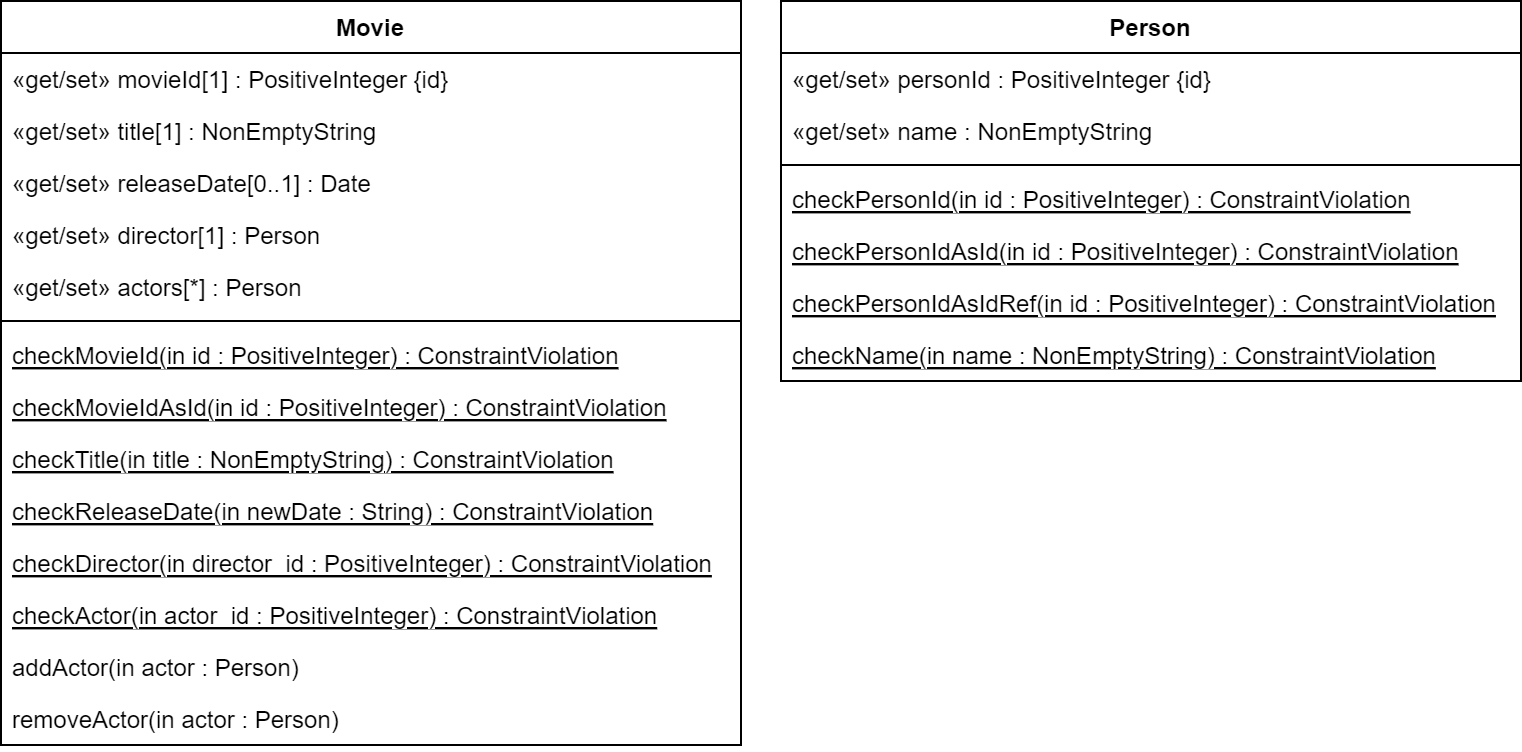

The diagram above was exported from draw.io. Its source (the exported page's mxGraphModel, read from the mxfile embedded in the PNG):
<mxGraphModel dx="472" dy="754" grid="1" gridSize="10" guides="1" tooltips="1" connect="1" arrows="1" fold="1" page="1" pageScale="1" pageWidth="827" pageHeight="1169" math="0" shadow="0">
  <root>
    <mxCell id="0" />
    <mxCell id="1" parent="0" />
    <mxCell id="woLH1raHAGCr-jE1cFck-1" value="Movie&#10;" style="swimlane;fontStyle=1;align=center;verticalAlign=top;childLayout=stackLayout;horizontal=1;startSize=26;horizontalStack=0;resizeParent=1;resizeParentMax=0;resizeLast=0;collapsible=1;marginBottom=0;" parent="1" vertex="1">
      <mxGeometry x="40" y="200" width="370" height="372" as="geometry" />
    </mxCell>
    <mxCell id="woLH1raHAGCr-jE1cFck-5" value="«get/set» movieId[1] : PositiveInteger {id}" style="text;strokeColor=none;fillColor=none;align=left;verticalAlign=top;spacingLeft=4;spacingRight=4;overflow=hidden;rotatable=0;points=[[0,0.5],[1,0.5]];portConstraint=eastwest;" parent="woLH1raHAGCr-jE1cFck-1" vertex="1">
      <mxGeometry y="26" width="370" height="26" as="geometry" />
    </mxCell>
    <mxCell id="woLH1raHAGCr-jE1cFck-6" value="«get/set» title[1] : NonEmptyString" style="text;strokeColor=none;fillColor=none;align=left;verticalAlign=top;spacingLeft=4;spacingRight=4;overflow=hidden;rotatable=0;points=[[0,0.5],[1,0.5]];portConstraint=eastwest;" parent="woLH1raHAGCr-jE1cFck-1" vertex="1">
      <mxGeometry y="52" width="370" height="26" as="geometry" />
    </mxCell>
    <mxCell id="woLH1raHAGCr-jE1cFck-8" value="«get/set» releaseDate[0..1] : Date" style="text;strokeColor=none;fillColor=none;align=left;verticalAlign=top;spacingLeft=4;spacingRight=4;overflow=hidden;rotatable=0;points=[[0,0.5],[1,0.5]];portConstraint=eastwest;" parent="woLH1raHAGCr-jE1cFck-1" vertex="1">
      <mxGeometry y="78" width="370" height="26" as="geometry" />
    </mxCell>
    <mxCell id="woLH1raHAGCr-jE1cFck-9" value="«get/set» director[1] : Person" style="text;strokeColor=none;fillColor=none;align=left;verticalAlign=top;spacingLeft=4;spacingRight=4;overflow=hidden;rotatable=0;points=[[0,0.5],[1,0.5]];portConstraint=eastwest;" parent="woLH1raHAGCr-jE1cFck-1" vertex="1">
      <mxGeometry y="104" width="370" height="26" as="geometry" />
    </mxCell>
    <mxCell id="woLH1raHAGCr-jE1cFck-7" value="«get/set» actors[*] : Person" style="text;strokeColor=none;fillColor=none;align=left;verticalAlign=top;spacingLeft=4;spacingRight=4;overflow=hidden;rotatable=0;points=[[0,0.5],[1,0.5]];portConstraint=eastwest;" parent="woLH1raHAGCr-jE1cFck-1" vertex="1">
      <mxGeometry y="130" width="370" height="26" as="geometry" />
    </mxCell>
    <mxCell id="woLH1raHAGCr-jE1cFck-3" value="" style="line;strokeWidth=1;fillColor=none;align=left;verticalAlign=middle;spacingTop=-1;spacingLeft=3;spacingRight=3;rotatable=0;labelPosition=right;points=[];portConstraint=eastwest;strokeColor=inherit;" parent="woLH1raHAGCr-jE1cFck-1" vertex="1">
      <mxGeometry y="156" width="370" height="8" as="geometry" />
    </mxCell>
    <mxCell id="woLH1raHAGCr-jE1cFck-4" value="checkMovieId(in id : PositiveInteger) : ConstraintViolation" style="text;strokeColor=none;fillColor=none;align=left;verticalAlign=top;spacingLeft=4;spacingRight=4;overflow=hidden;rotatable=0;points=[[0,0.5],[1,0.5]];portConstraint=eastwest;fontStyle=4" parent="woLH1raHAGCr-jE1cFck-1" vertex="1">
      <mxGeometry y="164" width="370" height="26" as="geometry" />
    </mxCell>
    <mxCell id="woLH1raHAGCr-jE1cFck-10" value="checkMovieIdAsId(in id : PositiveInteger) : ConstraintViolation" style="text;strokeColor=none;fillColor=none;align=left;verticalAlign=top;spacingLeft=4;spacingRight=4;overflow=hidden;rotatable=0;points=[[0,0.5],[1,0.5]];portConstraint=eastwest;fontStyle=4" parent="woLH1raHAGCr-jE1cFck-1" vertex="1">
      <mxGeometry y="190" width="370" height="26" as="geometry" />
    </mxCell>
    <mxCell id="woLH1raHAGCr-jE1cFck-11" value="checkTitle(in title : NonEmptyString) : ConstraintViolation" style="text;strokeColor=none;fillColor=none;align=left;verticalAlign=top;spacingLeft=4;spacingRight=4;overflow=hidden;rotatable=0;points=[[0,0.5],[1,0.5]];portConstraint=eastwest;fontStyle=4" parent="woLH1raHAGCr-jE1cFck-1" vertex="1">
      <mxGeometry y="216" width="370" height="26" as="geometry" />
    </mxCell>
    <mxCell id="woLH1raHAGCr-jE1cFck-13" value="checkReleaseDate(in newDate : String) : ConstraintViolation" style="text;strokeColor=none;fillColor=none;align=left;verticalAlign=top;spacingLeft=4;spacingRight=4;overflow=hidden;rotatable=0;points=[[0,0.5],[1,0.5]];portConstraint=eastwest;fontStyle=4" parent="woLH1raHAGCr-jE1cFck-1" vertex="1">
      <mxGeometry y="242" width="370" height="26" as="geometry" />
    </mxCell>
    <mxCell id="woLH1raHAGCr-jE1cFck-12" value="checkDirector(in director_id : PositiveInteger) : ConstraintViolation" style="text;strokeColor=none;fillColor=none;align=left;verticalAlign=top;spacingLeft=4;spacingRight=4;overflow=hidden;rotatable=0;points=[[0,0.5],[1,0.5]];portConstraint=eastwest;fontStyle=4" parent="woLH1raHAGCr-jE1cFck-1" vertex="1">
      <mxGeometry y="268" width="370" height="26" as="geometry" />
    </mxCell>
    <mxCell id="woLH1raHAGCr-jE1cFck-14" value="checkActor(in actor_id : PositiveInteger) : ConstraintViolation" style="text;strokeColor=none;fillColor=none;align=left;verticalAlign=top;spacingLeft=4;spacingRight=4;overflow=hidden;rotatable=0;points=[[0,0.5],[1,0.5]];portConstraint=eastwest;fontStyle=4" parent="woLH1raHAGCr-jE1cFck-1" vertex="1">
      <mxGeometry y="294" width="370" height="26" as="geometry" />
    </mxCell>
    <mxCell id="woLH1raHAGCr-jE1cFck-16" value="addActor(in actor : Person)" style="text;strokeColor=none;fillColor=none;align=left;verticalAlign=top;spacingLeft=4;spacingRight=4;overflow=hidden;rotatable=0;points=[[0,0.5],[1,0.5]];portConstraint=eastwest;" parent="woLH1raHAGCr-jE1cFck-1" vertex="1">
      <mxGeometry y="320" width="370" height="26" as="geometry" />
    </mxCell>
    <mxCell id="woLH1raHAGCr-jE1cFck-17" value="removeActor(in actor : Person)" style="text;strokeColor=none;fillColor=none;align=left;verticalAlign=top;spacingLeft=4;spacingRight=4;overflow=hidden;rotatable=0;points=[[0,0.5],[1,0.5]];portConstraint=eastwest;" parent="woLH1raHAGCr-jE1cFck-1" vertex="1">
      <mxGeometry y="346" width="370" height="26" as="geometry" />
    </mxCell>
    <mxCell id="woLH1raHAGCr-jE1cFck-25" value="Person" style="swimlane;fontStyle=1;align=center;verticalAlign=top;childLayout=stackLayout;horizontal=1;startSize=26;horizontalStack=0;resizeParent=1;resizeParentMax=0;resizeLast=0;collapsible=1;marginBottom=0;" parent="1" vertex="1">
      <mxGeometry x="430" y="200" width="370" height="190" as="geometry" />
    </mxCell>
    <mxCell id="woLH1raHAGCr-jE1cFck-19" value="«get/set» personId : PositiveInteger {id}" style="text;strokeColor=none;fillColor=none;align=left;verticalAlign=top;spacingLeft=4;spacingRight=4;overflow=hidden;rotatable=0;points=[[0,0.5],[1,0.5]];portConstraint=eastwest;" parent="woLH1raHAGCr-jE1cFck-25" vertex="1">
      <mxGeometry y="26" width="370" height="26" as="geometry" />
    </mxCell>
    <mxCell id="woLH1raHAGCr-jE1cFck-20" value="«get/set» name : NonEmptyString" style="text;strokeColor=none;fillColor=none;align=left;verticalAlign=top;spacingLeft=4;spacingRight=4;overflow=hidden;rotatable=0;points=[[0,0.5],[1,0.5]];portConstraint=eastwest;" parent="woLH1raHAGCr-jE1cFck-25" vertex="1">
      <mxGeometry y="52" width="370" height="26" as="geometry" />
    </mxCell>
    <mxCell id="woLH1raHAGCr-jE1cFck-27" value="" style="line;strokeWidth=1;fillColor=none;align=left;verticalAlign=middle;spacingTop=-1;spacingLeft=3;spacingRight=3;rotatable=0;labelPosition=right;points=[];portConstraint=eastwest;strokeColor=inherit;" parent="woLH1raHAGCr-jE1cFck-25" vertex="1">
      <mxGeometry y="78" width="370" height="8" as="geometry" />
    </mxCell>
    <mxCell id="woLH1raHAGCr-jE1cFck-29" value="checkPersonId(in id : PositiveInteger) : ConstraintViolation" style="text;strokeColor=none;fillColor=none;align=left;verticalAlign=top;spacingLeft=4;spacingRight=4;overflow=hidden;rotatable=0;points=[[0,0.5],[1,0.5]];portConstraint=eastwest;fontStyle=4" parent="woLH1raHAGCr-jE1cFck-25" vertex="1">
      <mxGeometry y="86" width="370" height="26" as="geometry" />
    </mxCell>
    <mxCell id="woLH1raHAGCr-jE1cFck-31" value="checkPersonIdAsId(in id : PositiveInteger) : ConstraintViolation" style="text;strokeColor=none;fillColor=none;align=left;verticalAlign=top;spacingLeft=4;spacingRight=4;overflow=hidden;rotatable=0;points=[[0,0.5],[1,0.5]];portConstraint=eastwest;fontStyle=4" parent="woLH1raHAGCr-jE1cFck-25" vertex="1">
      <mxGeometry y="112" width="370" height="26" as="geometry" />
    </mxCell>
    <mxCell id="woLH1raHAGCr-jE1cFck-30" value="checkPersonIdAsIdRef(in id : PositiveInteger) : ConstraintViolation" style="text;strokeColor=none;fillColor=none;align=left;verticalAlign=top;spacingLeft=4;spacingRight=4;overflow=hidden;rotatable=0;points=[[0,0.5],[1,0.5]];portConstraint=eastwest;fontStyle=4" parent="woLH1raHAGCr-jE1cFck-25" vertex="1">
      <mxGeometry y="138" width="370" height="26" as="geometry" />
    </mxCell>
    <mxCell id="woLH1raHAGCr-jE1cFck-32" value="checkName(in name : NonEmptyString) : ConstraintViolation" style="text;strokeColor=none;fillColor=none;align=left;verticalAlign=top;spacingLeft=4;spacingRight=4;overflow=hidden;rotatable=0;points=[[0,0.5],[1,0.5]];portConstraint=eastwest;fontStyle=4" parent="woLH1raHAGCr-jE1cFck-25" vertex="1">
      <mxGeometry y="164" width="370" height="26" as="geometry" />
    </mxCell>
  </root>
</mxGraphModel>